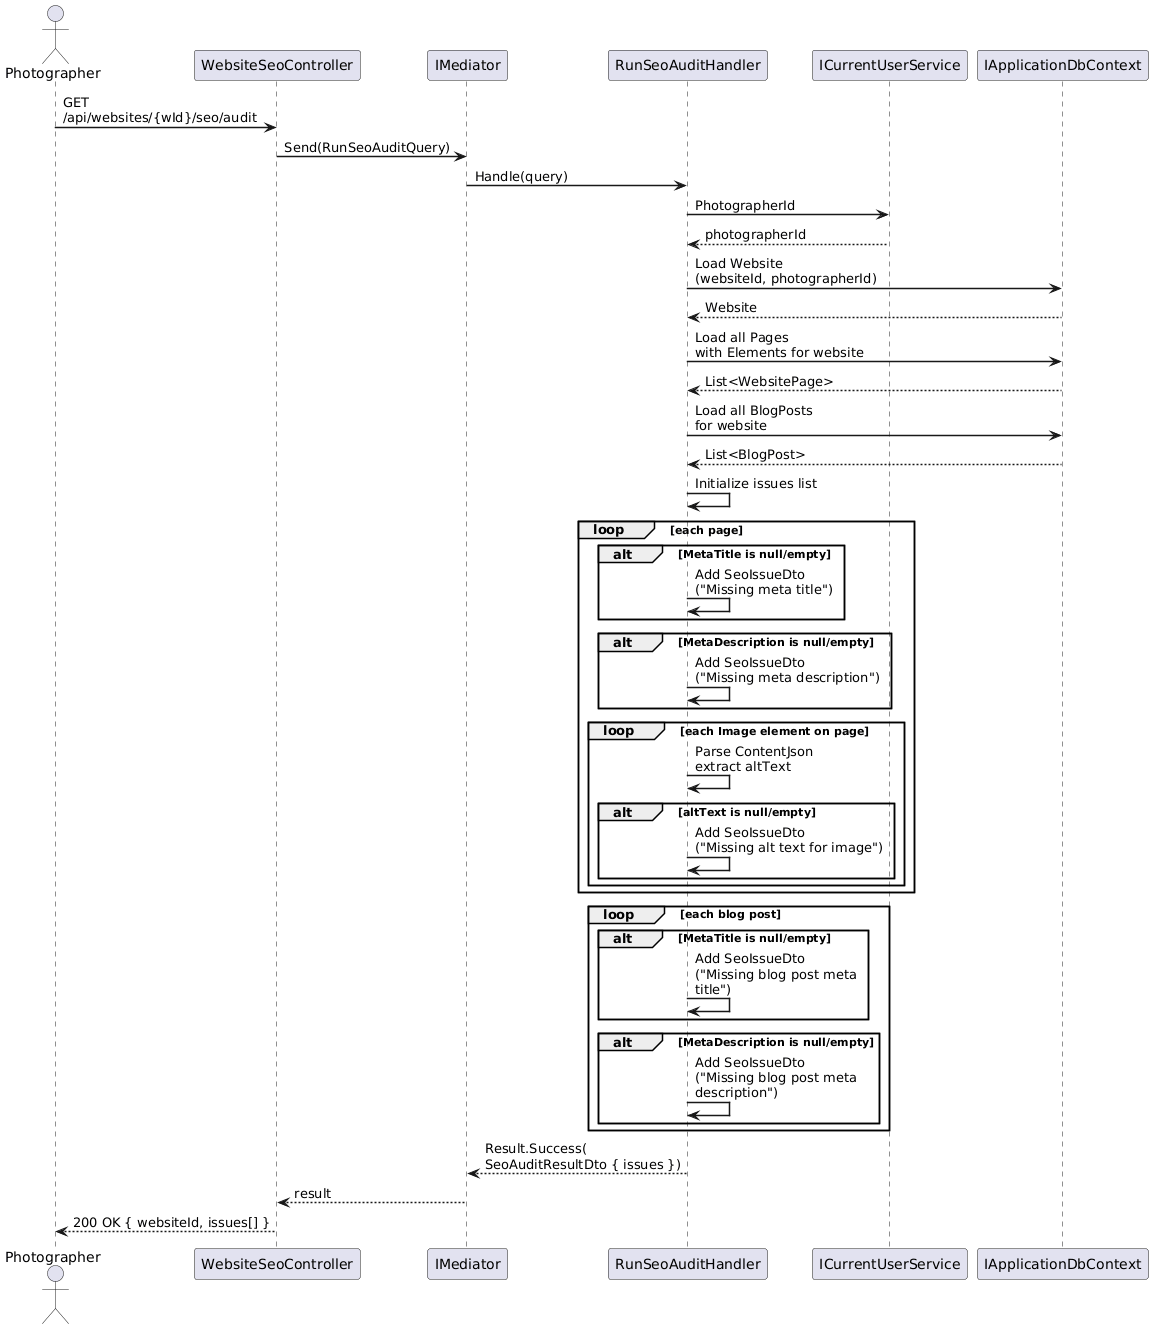

The diagram above was rendered by PlantUML. Its source (embedded in the PNG):
@startuml
skinparam sequenceArrowThickness 1.5
skinparam maxMessageSize 200

actor Photographer as P
participant "WebsiteSeoController" as C
participant "IMediator" as M
participant "RunSeoAuditHandler" as H
participant "ICurrentUserService" as U
participant "IApplicationDbContext" as DB

P -> C : GET /api/websites/{wId}/seo/audit
C -> M : Send(RunSeoAuditQuery)
M -> H : Handle(query)
H -> U : PhotographerId
U --> H : photographerId

H -> DB : Load Website\n(websiteId, photographerId)
DB --> H : Website

H -> DB : Load all Pages\nwith Elements for website
DB --> H : List<WebsitePage>

H -> DB : Load all BlogPosts\nfor website
DB --> H : List<BlogPost>

H -> H : Initialize issues list

loop each page
  alt MetaTitle is null/empty
    H -> H : Add SeoIssueDto\n("Missing meta title")
  end
  alt MetaDescription is null/empty
    H -> H : Add SeoIssueDto\n("Missing meta description")
  end
  loop each Image element on page
    H -> H : Parse ContentJson\nextract altText
    alt altText is null/empty
      H -> H : Add SeoIssueDto\n("Missing alt text for image")
    end
  end
end

loop each blog post
  alt MetaTitle is null/empty
    H -> H : Add SeoIssueDto\n("Missing blog post meta title")
  end
  alt MetaDescription is null/empty
    H -> H : Add SeoIssueDto\n("Missing blog post meta description")
  end
end

H --> M : Result.Success(\nSeoAuditResultDto { issues })
M --> C : result
C --> P : 200 OK { websiteId, issues[] }

@enduml